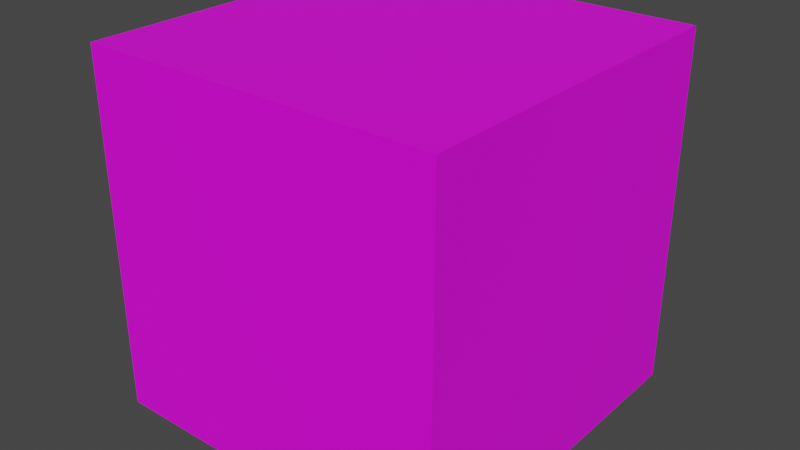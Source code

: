 # Source: PB_Small.blend  (saved by Blender 2.83.2; exported with 4.5.12 LTS)
import bpy
from mathutils import Matrix  # noqa: F401  (used for matrix-valued properties, if any)

bpy.ops.wm.read_factory_settings(use_empty=True)
scene = bpy.context.scene
scene.name = 'Scene'

# ---- collections
col_collection = bpy.data.collections.new('Collection'); scene.collection.children.link(col_collection)

# ---- images (referenced by path relative to the original .blend; pixels are not part of the script)
import os
ASSET_DIR = os.environ.get("B2B_ASSET_DIR", "")  # directory of the original .blend (textures are referenced by path, not embedded)
HERE = os.path.dirname(os.path.abspath(__file__))  # packed textures are extracted next to this script under _unpacked/

def load_image(name, relpath, width, height, colorspace="sRGB"):
    """Load a texture the original file referenced (path relative to the .blend, or extracted next to this script)."""
    p = next((c for c in (os.path.join(HERE, relpath), os.path.join(ASSET_DIR, relpath)) if relpath and os.path.exists(c)), "")
    if p:
        img = bpy.data.images.load(p, check_existing=True)
        img.name = name
    else:  # same state as the original file: an image datablock whose file is absent (Cycles renders it pink)
        img = bpy.data.images.new(name, width, height)
        img.source = "FILE"
        img.filepath = "//" + (relpath or name)
    img.colorspace_settings.name = colorspace
    return img
img_particleboard_colorsmall_png = load_image('ParticleBoard_COLORsmall.png', 'ParticleBoard_COLORsmall.png', 1024, 1024, 'sRGB')

# ---- materials (node trees are filled in below, after node groups)
mat_pb_small = bpy.data.materials.new('PB Small')
mat_pb_small.use_transparent_shadow = False

# ---- material node trees
mat_pb_small.use_nodes = True; mat_pb_small.node_tree.nodes.clear()
_N = mat_pb_small.node_tree.nodes; _L = mat_pb_small.node_tree.links
n0 = _N.new('ShaderNodeBsdfPrincipled'); n0.name = 'Principled BSDF'; n0.location = (10, 300)
n0.distribution = 'GGX'
n0.subsurface_method = 'BURLEY'
n0.inputs[3].default_value = 1.45
n0.inputs[27].default_value = (0.0, 0.0, 0.0, 1.0)
n0.inputs[28].default_value = 1.0
n1 = _N.new('ShaderNodeOutputMaterial'); n1.name = 'Material Output'; n1.location = (300, 300)
n2 = _N.new('ShaderNodeTexImage'); n2.name = 'Image Texture'; n2.location = (-419, 270)
n2.image = img_particleboard_colorsmall_png
n2.projection = 'BOX'
n3 = _N.new('ShaderNodeTexCoord'); n3.name = 'Texture Coordinate'; n3.location = (-949, 183)
n4 = _N.new('ShaderNodeMapping'); n4.name = 'Mapping'; n4.location = (-698, 230)
n4.inputs[3].default_value = (2.0, 2.0, 2.0)
_L.new(n0.outputs[0], n1.inputs[0])
_L.new(n2.outputs[0], n0.inputs[0])
_L.new(n4.outputs[0], n2.inputs[0])
_L.new(n3.outputs[3], n4.inputs[0])
n1.is_active_output = True

# ---- world
world_world = bpy.data.worlds.new('World'); scene.world = world_world
world_world.use_nodes = True; world_world.node_tree.nodes.clear()
_N = world_world.node_tree.nodes; _L = world_world.node_tree.links
n0 = _N.new('ShaderNodeOutputWorld'); n0.name = 'World Output'; n0.location = (300, 300)
n1 = _N.new('ShaderNodeBackground'); n1.name = 'Background'; n1.location = (10, 300)
n1.inputs[0].default_value = (0.05088, 0.05088, 0.05088, 1.0)
_L.new(n1.outputs[0], n0.inputs[0])
n0.is_active_output = True
world_world.color = (0.05088, 0.05088, 0.05088)
world_world.use_sun_shadow = False
world_world.sun_shadow_jitter_overblur = 0.0

# ---- meshes
me_cube = bpy.data.meshes.new('Cube')
me_cube.from_pydata([(-1.0, -1.0, -1.0), (-1.0, -1.0, 1.0), (-1.0, 1.0, -1.0), (-1.0, 1.0, 1.0), (1.0, -1.0, -1.0), (1.0, -1.0, 1.0), (1.0, 1.0, -1.0), (1.0, 1.0, 1.0)], [], [(0, 1, 3, 2), (2, 3, 7, 6), (6, 7, 5, 4), (4, 5, 1, 0), (2, 6, 4, 0), (7, 3, 1, 5)])
_uv = me_cube.uv_layers.new(name='UVMap')
_uv.uv.foreach_set('vector', [0.375, 0.0, 0.625, 0.0, 0.625, 0.25, 0.375, 0.25, 0.375, 0.25, 0.625, 0.25, 0.625, 0.5, 0.375, 0.5, 0.375, 0.5, 0.625, 0.5, 0.625, 0.75, 0.375, 0.75, 0.375, 0.75, 0.625, 0.75, 0.625, 1.0, 0.375, 1.0, 0.125, 0.5, 0.375, 0.5, 0.375, 0.75, 0.125, 0.75, 0.625, 0.5, 0.875, 0.5, 0.875, 0.75, 0.625, 0.75])
me_cube.materials.append(mat_pb_small)
me_cube.use_remesh_fix_poles = True
me_cube.use_remesh_preserve_attributes = False
me_cube.use_mirror_vertex_groups = False
me_cube.update()

# ---- objects
ob_cube = bpy.data.objects.new('Cube', me_cube)

# ---- transforms, parenting, visibility, modifiers, constraints
ob_cube.location = (0.0, 0.0, 0.0)
ob_cube.lineart.crease_threshold = 0.0

# ---- collection membership
col_collection.objects.link(ob_cube)

# ---- scene / render settings (as saved in the file)
scene.frame_start = 1; scene.frame_end = 250; scene.frame_set(1)
scene.render.engine = 'BLENDER_EEVEE_NEXT'
scene.cycles.use_denoising = False
scene.cycles.samples = 128
scene.cycles.sampling_pattern = 'TABULATED_SOBOL'
scene.cycles.use_adaptive_sampling = False
scene.cycles.use_light_tree = False
scene.eevee.use_gtao = True
scene.eevee.use_raytracing = True
scene.view_settings.view_transform = 'Filmic'
bpy.context.view_layer.update()

# ---- added for rendering (the .blend has no active camera and no usable light): camera, sun
cam_auto = bpy.data.cameras.new('AutoCamera')
cam_auto.lens = 50.0
cam_auto.sensor_width = 36.0
cam_auto.clip_end = 1000.0
ob_auto_camera = bpy.data.objects.new('AutoCamera', cam_auto)
scene.collection.objects.link(ob_auto_camera)
ob_auto_camera.location = (3.20507, -3.84609, 2.56406)
ob_auto_camera.rotation_euler = (1.09748, -7.21219e-08, 0.694738)
scene.camera = ob_auto_camera
light_auto_sun = bpy.data.lights.new('AutoSun', 'SUN')
light_auto_sun.energy = 3.0
light_auto_sun.angle = 0.0523599
ob_auto_sun = bpy.data.objects.new('AutoSun', light_auto_sun)
scene.collection.objects.link(ob_auto_sun)
ob_auto_sun.rotation_euler = (0.872665, 0.174533, 0.523599)
bpy.context.view_layer.update()
